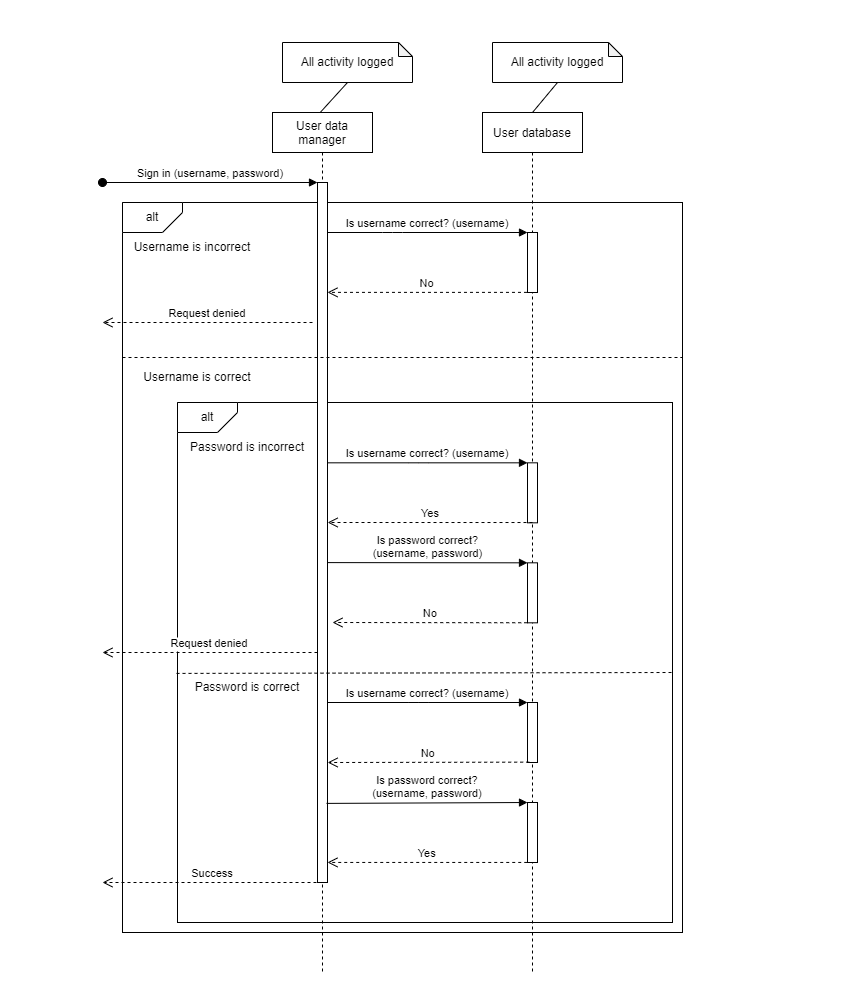

The diagram above was exported from draw.io. Its source (the exported page's mxGraphModel, read from the mxfile embedded in the PNG):
<mxGraphModel dx="1422" dy="865" grid="1" gridSize="10" guides="1" tooltips="1" connect="1" arrows="1" fold="1" page="1" pageScale="1" pageWidth="850" pageHeight="1100" math="0" shadow="0">
  <root>
    <mxCell id="0" />
    <mxCell id="1" parent="0" />
    <mxCell id="CuE0s7z2v1QAH1e0wXMj-1" value="" style="rounded=0;whiteSpace=wrap;html=1;" parent="1" vertex="1">
      <mxGeometry x="70" y="200" width="560" height="730" as="geometry" />
    </mxCell>
    <mxCell id="CuE0s7z2v1QAH1e0wXMj-28" value="" style="rounded=0;whiteSpace=wrap;html=1;" parent="1" vertex="1">
      <mxGeometry x="125" y="400" width="495" height="520" as="geometry" />
    </mxCell>
    <mxCell id="CuE0s7z2v1QAH1e0wXMj-2" value="User data&#10;manager" style="shape=umlLifeline;perimeter=lifelinePerimeter;container=1;collapsible=0;recursiveResize=0;rounded=0;shadow=0;strokeWidth=1;" parent="1" vertex="1">
      <mxGeometry x="220" y="110" width="100" height="860" as="geometry" />
    </mxCell>
    <mxCell id="CuE0s7z2v1QAH1e0wXMj-3" value="" style="points=[];perimeter=orthogonalPerimeter;rounded=0;shadow=0;strokeWidth=1;" parent="CuE0s7z2v1QAH1e0wXMj-2" vertex="1">
      <mxGeometry x="45" y="70" width="10" height="700" as="geometry" />
    </mxCell>
    <mxCell id="CuE0s7z2v1QAH1e0wXMj-4" value="Sign in (username, password)" style="verticalAlign=bottom;startArrow=oval;endArrow=block;startSize=8;shadow=0;strokeWidth=1;" parent="CuE0s7z2v1QAH1e0wXMj-2" target="CuE0s7z2v1QAH1e0wXMj-3" edge="1">
      <mxGeometry relative="1" as="geometry">
        <mxPoint x="-170" y="70" as="sourcePoint" />
      </mxGeometry>
    </mxCell>
    <mxCell id="CuE0s7z2v1QAH1e0wXMj-71" value="Success" style="verticalAlign=bottom;endArrow=open;dashed=1;endSize=8;shadow=0;strokeWidth=1;exitX=0.5;exitY=1;exitDx=0;exitDy=0;exitPerimeter=0;" parent="CuE0s7z2v1QAH1e0wXMj-2" source="CuE0s7z2v1QAH1e0wXMj-3" edge="1">
      <mxGeometry relative="1" as="geometry">
        <mxPoint x="-170" y="770" as="targetPoint" />
        <mxPoint x="40" y="770" as="sourcePoint" />
        <Array as="points" />
      </mxGeometry>
    </mxCell>
    <mxCell id="CuE0s7z2v1QAH1e0wXMj-6" value="User database" style="shape=umlLifeline;perimeter=lifelinePerimeter;container=1;collapsible=0;recursiveResize=0;rounded=0;shadow=0;strokeWidth=1;" parent="1" vertex="1">
      <mxGeometry x="430" y="110" width="100" height="860" as="geometry" />
    </mxCell>
    <mxCell id="CuE0s7z2v1QAH1e0wXMj-7" value="" style="points=[];perimeter=orthogonalPerimeter;rounded=0;shadow=0;strokeWidth=1;" parent="CuE0s7z2v1QAH1e0wXMj-6" vertex="1">
      <mxGeometry x="45" y="120" width="10" height="60" as="geometry" />
    </mxCell>
    <mxCell id="CuE0s7z2v1QAH1e0wXMj-8" value="" style="points=[];perimeter=orthogonalPerimeter;rounded=0;shadow=0;strokeWidth=1;" parent="CuE0s7z2v1QAH1e0wXMj-6" vertex="1">
      <mxGeometry x="45" y="350.32" width="10" height="60" as="geometry" />
    </mxCell>
    <mxCell id="CuE0s7z2v1QAH1e0wXMj-9" value="" style="points=[];perimeter=orthogonalPerimeter;rounded=0;shadow=0;strokeWidth=1;" parent="CuE0s7z2v1QAH1e0wXMj-6" vertex="1">
      <mxGeometry x="45" y="450.32" width="10" height="60" as="geometry" />
    </mxCell>
    <mxCell id="CuE0s7z2v1QAH1e0wXMj-37" value="" style="points=[];perimeter=orthogonalPerimeter;rounded=0;shadow=0;strokeWidth=1;" parent="CuE0s7z2v1QAH1e0wXMj-6" vertex="1">
      <mxGeometry x="45" y="590" width="10" height="60" as="geometry" />
    </mxCell>
    <mxCell id="CuE0s7z2v1QAH1e0wXMj-38" value="Is username correct? (username)" style="verticalAlign=bottom;endArrow=block;entryX=0;entryY=0;shadow=0;strokeWidth=1;" parent="CuE0s7z2v1QAH1e0wXMj-6" target="CuE0s7z2v1QAH1e0wXMj-37" edge="1">
      <mxGeometry relative="1" as="geometry">
        <mxPoint x="-155" y="590" as="sourcePoint" />
        <Array as="points">
          <mxPoint x="-64.41000000000003" y="590" />
        </Array>
      </mxGeometry>
    </mxCell>
    <mxCell id="CuE0s7z2v1QAH1e0wXMj-65" value="" style="points=[];perimeter=orthogonalPerimeter;rounded=0;shadow=0;strokeWidth=1;" parent="CuE0s7z2v1QAH1e0wXMj-6" vertex="1">
      <mxGeometry x="45" y="689.9999999999999" width="10" height="60" as="geometry" />
    </mxCell>
    <mxCell id="CuE0s7z2v1QAH1e0wXMj-10" value="No" style="verticalAlign=bottom;endArrow=open;dashed=1;endSize=8;shadow=0;strokeWidth=1;exitX=-0.052;exitY=0.998;exitDx=0;exitDy=0;exitPerimeter=0;" parent="1" source="CuE0s7z2v1QAH1e0wXMj-7" target="CuE0s7z2v1QAH1e0wXMj-3" edge="1">
      <mxGeometry relative="1" as="geometry">
        <mxPoint x="375" y="266" as="targetPoint" />
        <mxPoint x="470" y="290" as="sourcePoint" />
        <mxPoint as="offset" />
      </mxGeometry>
    </mxCell>
    <mxCell id="CuE0s7z2v1QAH1e0wXMj-11" value="Is username correct? (username)" style="verticalAlign=bottom;endArrow=block;entryX=0;entryY=0;shadow=0;strokeWidth=1;" parent="1" source="CuE0s7z2v1QAH1e0wXMj-3" target="CuE0s7z2v1QAH1e0wXMj-7" edge="1">
      <mxGeometry relative="1" as="geometry">
        <mxPoint x="375" y="190" as="sourcePoint" />
        <Array as="points">
          <mxPoint x="340" y="230" />
        </Array>
      </mxGeometry>
    </mxCell>
    <mxCell id="CuE0s7z2v1QAH1e0wXMj-12" value="" style="endArrow=none;html=1;rounded=0;entryX=0.5;entryY=1;entryDx=0;entryDy=0;entryPerimeter=0;exitX=0.477;exitY=0;exitDx=0;exitDy=0;exitPerimeter=0;" parent="1" source="CuE0s7z2v1QAH1e0wXMj-2" edge="1">
      <mxGeometry width="50" height="50" relative="1" as="geometry">
        <mxPoint x="270" y="320" as="sourcePoint" />
        <mxPoint x="295" y="80" as="targetPoint" />
        <Array as="points" />
      </mxGeometry>
    </mxCell>
    <mxCell id="CuE0s7z2v1QAH1e0wXMj-13" value="" style="endArrow=none;html=1;rounded=0;exitX=0.49;exitY=-0.007;exitDx=0;exitDy=0;exitPerimeter=0;entryX=0.5;entryY=1;entryDx=0;entryDy=0;entryPerimeter=0;" parent="1" target="CuE0s7z2v1QAH1e0wXMj-26" edge="1">
      <mxGeometry width="50" height="50" relative="1" as="geometry">
        <mxPoint x="480" y="110" as="sourcePoint" />
        <mxPoint x="506" y="82.10000000000002" as="targetPoint" />
        <Array as="points" />
      </mxGeometry>
    </mxCell>
    <mxCell id="CuE0s7z2v1QAH1e0wXMj-14" value="" style="verticalLabelPosition=bottom;verticalAlign=top;html=1;shape=card;whiteSpace=wrap;size=20;arcSize=12;rotation=-180;" parent="1" vertex="1">
      <mxGeometry x="70" y="200" width="60" height="30" as="geometry" />
    </mxCell>
    <mxCell id="CuE0s7z2v1QAH1e0wXMj-15" value="alt" style="text;html=1;strokeColor=none;fillColor=none;align=center;verticalAlign=middle;whiteSpace=wrap;rounded=0;" parent="1" vertex="1">
      <mxGeometry x="75" y="202.5" width="50" height="25" as="geometry" />
    </mxCell>
    <mxCell id="CuE0s7z2v1QAH1e0wXMj-16" value="Username is incorrect" style="text;html=1;strokeColor=none;fillColor=none;align=center;verticalAlign=middle;whiteSpace=wrap;rounded=0;" parent="1" vertex="1">
      <mxGeometry x="70" y="230" width="140" height="30" as="geometry" />
    </mxCell>
    <mxCell id="CuE0s7z2v1QAH1e0wXMj-17" value="" style="endArrow=none;dashed=1;html=1;rounded=0;" parent="1" edge="1">
      <mxGeometry width="50" height="50" relative="1" as="geometry">
        <mxPoint x="70" y="355" as="sourcePoint" />
        <mxPoint x="630" y="355" as="targetPoint" />
        <Array as="points" />
      </mxGeometry>
    </mxCell>
    <mxCell id="CuE0s7z2v1QAH1e0wXMj-18" value="Username is correct" style="text;html=1;strokeColor=none;fillColor=none;align=center;verticalAlign=middle;whiteSpace=wrap;rounded=0;" parent="1" vertex="1">
      <mxGeometry x="60" y="360" width="170" height="30" as="geometry" />
    </mxCell>
    <mxCell id="CuE0s7z2v1QAH1e0wXMj-19" value="Request denied" style="verticalAlign=bottom;endArrow=open;dashed=1;endSize=8;exitX=0;exitY=0.95;shadow=0;strokeWidth=1;" parent="1" edge="1">
      <mxGeometry relative="1" as="geometry">
        <mxPoint x="50" y="320" as="targetPoint" />
        <mxPoint x="260" y="320" as="sourcePoint" />
      </mxGeometry>
    </mxCell>
    <mxCell id="CuE0s7z2v1QAH1e0wXMj-20" value="Is password correct?&#10;(username, password)" style="verticalAlign=bottom;endArrow=block;entryX=0;entryY=0;shadow=0;strokeWidth=1;exitX=1.05;exitY=0.543;exitDx=0;exitDy=0;exitPerimeter=0;" parent="1" source="CuE0s7z2v1QAH1e0wXMj-3" target="CuE0s7z2v1QAH1e0wXMj-9" edge="1">
      <mxGeometry relative="1" as="geometry">
        <mxPoint x="280" y="560" as="sourcePoint" />
        <Array as="points" />
      </mxGeometry>
    </mxCell>
    <mxCell id="CuE0s7z2v1QAH1e0wXMj-21" value="No" style="verticalAlign=bottom;endArrow=open;dashed=1;endSize=8;exitX=-0.027;exitY=0.999;shadow=0;strokeWidth=1;exitDx=0;exitDy=0;exitPerimeter=0;" parent="1" source="CuE0s7z2v1QAH1e0wXMj-9" edge="1">
      <mxGeometry relative="1" as="geometry">
        <mxPoint x="280" y="620" as="targetPoint" />
        <mxPoint as="offset" />
      </mxGeometry>
    </mxCell>
    <mxCell id="CuE0s7z2v1QAH1e0wXMj-23" value="Is username correct? (username)" style="verticalAlign=bottom;endArrow=block;entryX=0;entryY=0;shadow=0;strokeWidth=1;" parent="1" source="CuE0s7z2v1QAH1e0wXMj-3" target="CuE0s7z2v1QAH1e0wXMj-8" edge="1">
      <mxGeometry relative="1" as="geometry">
        <mxPoint x="280" y="460" as="sourcePoint" />
        <Array as="points">
          <mxPoint x="365.59" y="460.32" />
        </Array>
      </mxGeometry>
    </mxCell>
    <mxCell id="CuE0s7z2v1QAH1e0wXMj-25" value="All activity logged" style="shape=note;whiteSpace=wrap;html=1;backgroundOutline=1;darkOpacity=0.05;size=14;" parent="1" vertex="1">
      <mxGeometry x="230" y="40" width="130" height="40" as="geometry" />
    </mxCell>
    <mxCell id="CuE0s7z2v1QAH1e0wXMj-26" value="All activity logged" style="shape=note;whiteSpace=wrap;html=1;backgroundOutline=1;darkOpacity=0.05;size=14;" parent="1" vertex="1">
      <mxGeometry x="440" y="40.00000000000002" width="130" height="40" as="geometry" />
    </mxCell>
    <mxCell id="CuE0s7z2v1QAH1e0wXMj-29" value="" style="verticalLabelPosition=bottom;verticalAlign=top;html=1;shape=card;whiteSpace=wrap;size=20;arcSize=12;rotation=-180;" parent="1" vertex="1">
      <mxGeometry x="125" y="400" width="60" height="30" as="geometry" />
    </mxCell>
    <mxCell id="CuE0s7z2v1QAH1e0wXMj-30" value="alt" style="text;html=1;strokeColor=none;fillColor=none;align=center;verticalAlign=middle;whiteSpace=wrap;rounded=0;" parent="1" vertex="1">
      <mxGeometry x="130" y="402.5" width="50" height="25" as="geometry" />
    </mxCell>
    <mxCell id="CuE0s7z2v1QAH1e0wXMj-31" value="Password is incorrect" style="text;html=1;strokeColor=none;fillColor=none;align=center;verticalAlign=middle;whiteSpace=wrap;rounded=0;" parent="1" vertex="1">
      <mxGeometry x="125" y="430" width="140" height="30" as="geometry" />
    </mxCell>
    <mxCell id="CuE0s7z2v1QAH1e0wXMj-32" value="Request denied" style="verticalAlign=bottom;endArrow=open;dashed=1;endSize=8;exitX=0;exitY=0.95;shadow=0;strokeWidth=1;" parent="1" edge="1">
      <mxGeometry relative="1" as="geometry">
        <mxPoint x="50" y="650" as="targetPoint" />
        <mxPoint x="265" y="650" as="sourcePoint" />
      </mxGeometry>
    </mxCell>
    <mxCell id="CuE0s7z2v1QAH1e0wXMj-35" value="" style="endArrow=none;dashed=1;html=1;rounded=0;exitX=-0.002;exitY=0.521;exitDx=0;exitDy=0;exitPerimeter=0;" parent="1" source="CuE0s7z2v1QAH1e0wXMj-28" edge="1">
      <mxGeometry width="50" height="50" relative="1" as="geometry">
        <mxPoint x="70" y="670" as="sourcePoint" />
        <mxPoint x="620" y="670" as="targetPoint" />
        <Array as="points" />
      </mxGeometry>
    </mxCell>
    <mxCell id="CuE0s7z2v1QAH1e0wXMj-68" value="Yes" style="verticalAlign=bottom;endArrow=open;dashed=1;endSize=8;exitX=0.5;exitY=0.995;shadow=0;strokeWidth=1;exitDx=0;exitDy=0;exitPerimeter=0;" parent="1" source="CuE0s7z2v1QAH1e0wXMj-8" edge="1">
      <mxGeometry relative="1" as="geometry">
        <mxPoint x="275.14" y="520" as="targetPoint" />
        <mxPoint as="offset" />
        <mxPoint x="469.8699999999998" y="520.26" as="sourcePoint" />
      </mxGeometry>
    </mxCell>
    <mxCell id="CuE0s7z2v1QAH1e0wXMj-69" value="No" style="verticalAlign=bottom;endArrow=open;dashed=1;endSize=8;exitX=0.167;exitY=0.994;shadow=0;strokeWidth=1;exitDx=0;exitDy=0;exitPerimeter=0;" parent="1" source="CuE0s7z2v1QAH1e0wXMj-37" edge="1">
      <mxGeometry relative="1" as="geometry">
        <mxPoint x="275.14" y="760" as="targetPoint" />
        <mxPoint as="offset" />
        <mxPoint x="469.8699999999998" y="760.26" as="sourcePoint" />
      </mxGeometry>
    </mxCell>
    <mxCell id="CuE0s7z2v1QAH1e0wXMj-67" value="Yes" style="verticalAlign=bottom;endArrow=open;dashed=1;endSize=8;exitX=-0.027;exitY=0.999;shadow=0;strokeWidth=1;exitDx=0;exitDy=0;exitPerimeter=0;" parent="1" source="CuE0s7z2v1QAH1e0wXMj-65" target="CuE0s7z2v1QAH1e0wXMj-3" edge="1">
      <mxGeometry relative="1" as="geometry">
        <mxPoint x="280" y="850" as="targetPoint" />
        <mxPoint as="offset" />
      </mxGeometry>
    </mxCell>
    <mxCell id="CuE0s7z2v1QAH1e0wXMj-70" value="Password is correct" style="text;html=1;strokeColor=none;fillColor=none;align=center;verticalAlign=middle;whiteSpace=wrap;rounded=0;" parent="1" vertex="1">
      <mxGeometry x="125" y="670" width="140" height="30" as="geometry" />
    </mxCell>
    <mxCell id="CuE0s7z2v1QAH1e0wXMj-66" value="Is password correct?&#10;(username, password)" style="verticalAlign=bottom;endArrow=block;entryX=0;entryY=0;shadow=0;strokeWidth=1;exitX=0.9;exitY=0.887;exitDx=0;exitDy=0;exitPerimeter=0;" parent="1" source="CuE0s7z2v1QAH1e0wXMj-3" target="CuE0s7z2v1QAH1e0wXMj-65" edge="1">
      <mxGeometry relative="1" as="geometry">
        <mxPoint x="280" y="790" as="sourcePoint" />
        <Array as="points" />
      </mxGeometry>
    </mxCell>
  </root>
</mxGraphModel>